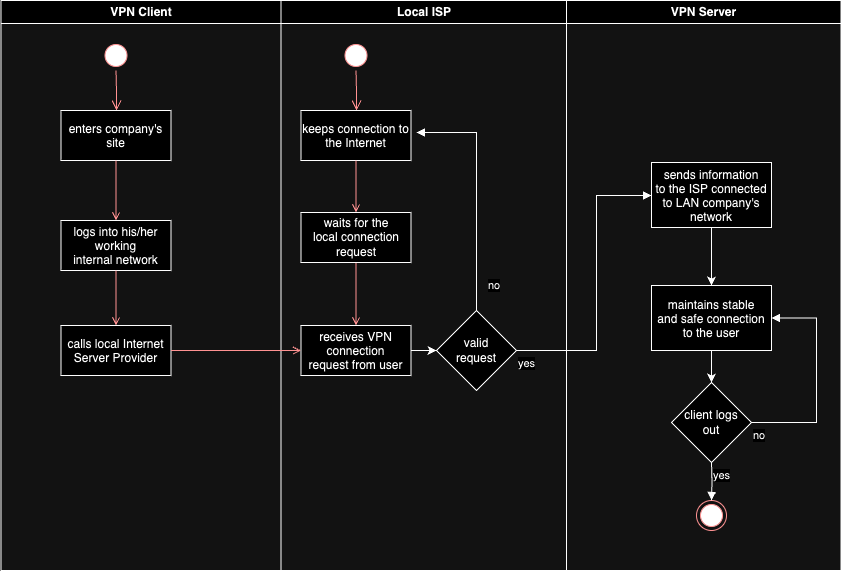

The diagram above was exported from draw.io. Its source (the exported page's mxGraphModel, read from the mxfile embedded in the PNG):
<mxGraphModel dx="1026" dy="606" grid="1" gridSize="10" guides="1" tooltips="1" connect="1" arrows="1" fold="1" page="1" pageScale="1" pageWidth="1169" pageHeight="826" background="none" math="0" shadow="0">
  <root>
    <mxCell id="0" />
    <mxCell id="1" parent="0" />
    <mxCell id="2" value="VPN Client" style="swimlane;whiteSpace=wrap" parent="1" vertex="1">
      <mxGeometry x="164.5" y="128" width="280" height="570" as="geometry" />
    </mxCell>
    <mxCell id="5" value="" style="ellipse;shape=startState;fillColor=#000000;strokeColor=#ff0000;" parent="2" vertex="1">
      <mxGeometry x="100" y="40" width="30" height="30" as="geometry" />
    </mxCell>
    <mxCell id="6" value="" style="edgeStyle=elbowEdgeStyle;elbow=horizontal;verticalAlign=bottom;endArrow=open;endSize=8;strokeColor=#FF0000;endFill=1;rounded=0" parent="2" source="5" target="7" edge="1">
      <mxGeometry x="100" y="40" as="geometry">
        <mxPoint x="115" y="110" as="targetPoint" />
      </mxGeometry>
    </mxCell>
    <mxCell id="7" value="enters company's&#10;site" style="" parent="2" vertex="1">
      <mxGeometry x="60" y="110" width="110" height="50" as="geometry" />
    </mxCell>
    <mxCell id="8" value="logs into his/her&#10;working&#10;internal network" style="" parent="2" vertex="1">
      <mxGeometry x="60" y="220" width="110" height="50" as="geometry" />
    </mxCell>
    <mxCell id="9" value="" style="endArrow=open;strokeColor=#FF0000;endFill=1;rounded=0" parent="2" source="7" target="8" edge="1">
      <mxGeometry relative="1" as="geometry" />
    </mxCell>
    <mxCell id="10" value="calls local Internet&#10;Server Provider" style="" parent="2" vertex="1">
      <mxGeometry x="60" y="325" width="110" height="50" as="geometry" />
    </mxCell>
    <mxCell id="11" value="" style="endArrow=open;strokeColor=#FF0000;endFill=1;rounded=0" parent="2" source="8" target="10" edge="1">
      <mxGeometry relative="1" as="geometry" />
    </mxCell>
    <mxCell id="3" value="Local ISP" style="swimlane;whiteSpace=wrap" parent="1" vertex="1">
      <mxGeometry x="444.5" y="128" width="285.5" height="570" as="geometry" />
    </mxCell>
    <mxCell id="13" value="" style="ellipse;shape=startState;fillColor=#000000;strokeColor=#ff0000;" parent="3" vertex="1">
      <mxGeometry x="60" y="40" width="30" height="30" as="geometry" />
    </mxCell>
    <mxCell id="14" value="" style="edgeStyle=elbowEdgeStyle;elbow=horizontal;verticalAlign=bottom;endArrow=open;endSize=8;strokeColor=#FF0000;endFill=1;rounded=0" parent="3" source="13" target="15" edge="1">
      <mxGeometry x="40" y="20" as="geometry">
        <mxPoint x="55" y="90" as="targetPoint" />
      </mxGeometry>
    </mxCell>
    <mxCell id="15" value="keeps connection to&#10;the Internet" style="" parent="3" vertex="1">
      <mxGeometry x="20" y="110" width="110" height="50" as="geometry" />
    </mxCell>
    <mxCell id="17" value="" style="endArrow=open;strokeColor=#FF0000;endFill=1;rounded=0;entryX=0.5;entryY=0;entryDx=0;entryDy=0;" parent="3" source="15" target="epe5N286sWN3OCyLvkzy-49" edge="1">
      <mxGeometry relative="1" as="geometry">
        <mxPoint x="75" y="205" as="targetPoint" />
      </mxGeometry>
    </mxCell>
    <mxCell id="epe5N286sWN3OCyLvkzy-51" value="" style="edgeStyle=orthogonalEdgeStyle;rounded=0;orthogonalLoop=1;jettySize=auto;html=1;" parent="3" source="18" target="epe5N286sWN3OCyLvkzy-50" edge="1">
      <mxGeometry relative="1" as="geometry" />
    </mxCell>
    <mxCell id="18" value="receives VPN&#10;connection&#10;request from user" style="" parent="3" vertex="1">
      <mxGeometry x="20" y="325" width="110" height="50" as="geometry" />
    </mxCell>
    <mxCell id="19" value="" style="endArrow=open;strokeColor=#FF0000;endFill=1;rounded=0;exitX=0.5;exitY=1;exitDx=0;exitDy=0;" parent="3" source="epe5N286sWN3OCyLvkzy-49" target="18" edge="1">
      <mxGeometry relative="1" as="geometry">
        <mxPoint x="75" y="270" as="sourcePoint" />
      </mxGeometry>
    </mxCell>
    <mxCell id="epe5N286sWN3OCyLvkzy-49" value="waits for the&lt;br style=&quot;border-color: var(--border-color); padding: 0px; margin: 0px;&quot;&gt;local connection&lt;br style=&quot;border-color: var(--border-color); padding: 0px; margin: 0px;&quot;&gt;&lt;span style=&quot;border-color: var(--border-color);&quot;&gt;request&lt;/span&gt;" style="html=1;whiteSpace=wrap;" parent="3" vertex="1">
      <mxGeometry x="20" y="212" width="110" height="50" as="geometry" />
    </mxCell>
    <mxCell id="epe5N286sWN3OCyLvkzy-50" value="valid&lt;br&gt;request" style="rhombus;whiteSpace=wrap;html=1;" parent="3" vertex="1">
      <mxGeometry x="155.5" y="310" width="80" height="80" as="geometry" />
    </mxCell>
    <mxCell id="4" value="VPN Server" style="swimlane;whiteSpace=wrap" parent="1" vertex="1">
      <mxGeometry x="730" y="128" width="274.5" height="570" as="geometry" />
    </mxCell>
    <mxCell id="epe5N286sWN3OCyLvkzy-57" value="" style="edgeStyle=orthogonalEdgeStyle;rounded=0;orthogonalLoop=1;jettySize=auto;html=1;" parent="4" source="33" target="epe5N286sWN3OCyLvkzy-56" edge="1">
      <mxGeometry relative="1" as="geometry" />
    </mxCell>
    <mxCell id="33" value="sends information&#10;to the ISP connected&#10;to LAN company's&#10;network" style="" parent="4" vertex="1">
      <mxGeometry x="85" y="162" width="120" height="65" as="geometry" />
    </mxCell>
    <mxCell id="38" value="" style="ellipse;shape=endState;fillColor=#000000;strokeColor=#ff0000" parent="4" vertex="1">
      <mxGeometry x="130" y="500" width="30" height="30" as="geometry" />
    </mxCell>
    <mxCell id="epe5N286sWN3OCyLvkzy-59" value="" style="edgeStyle=orthogonalEdgeStyle;rounded=0;orthogonalLoop=1;jettySize=auto;html=1;" parent="4" source="epe5N286sWN3OCyLvkzy-56" target="epe5N286sWN3OCyLvkzy-58" edge="1">
      <mxGeometry relative="1" as="geometry" />
    </mxCell>
    <mxCell id="epe5N286sWN3OCyLvkzy-56" value="maintains stable&#10;and safe connection&#10;to the user" style="" parent="4" vertex="1">
      <mxGeometry x="85" y="285" width="120" height="65" as="geometry" />
    </mxCell>
    <mxCell id="epe5N286sWN3OCyLvkzy-58" value="client logs&lt;br&gt;out" style="rhombus;whiteSpace=wrap;html=1;" parent="4" vertex="1">
      <mxGeometry x="105" y="382" width="80" height="80" as="geometry" />
    </mxCell>
    <mxCell id="epe5N286sWN3OCyLvkzy-62" value="no" style="endArrow=block;endFill=1;html=1;edgeStyle=orthogonalEdgeStyle;align=left;verticalAlign=top;rounded=0;entryX=1;entryY=0.5;entryDx=0;entryDy=0;exitX=1;exitY=0.5;exitDx=0;exitDy=0;" parent="4" source="epe5N286sWN3OCyLvkzy-58" target="epe5N286sWN3OCyLvkzy-56" edge="1">
      <mxGeometry x="-1" relative="1" as="geometry">
        <mxPoint x="-160" y="392" as="sourcePoint" />
        <mxPoint y="392" as="targetPoint" />
        <Array as="points">
          <mxPoint x="250" y="422" />
          <mxPoint x="250" y="318" />
          <mxPoint x="205" y="318" />
        </Array>
      </mxGeometry>
    </mxCell>
    <mxCell id="20" value="" style="endArrow=open;strokeColor=#FF0000;endFill=1;rounded=0" parent="1" source="10" target="18" edge="1">
      <mxGeometry relative="1" as="geometry" />
    </mxCell>
    <mxCell id="epe5N286sWN3OCyLvkzy-52" value="no" style="endArrow=block;endFill=1;html=1;edgeStyle=orthogonalEdgeStyle;align=left;verticalAlign=top;rounded=0;exitX=0.5;exitY=0;exitDx=0;exitDy=0;" parent="1" source="epe5N286sWN3OCyLvkzy-50" edge="1">
      <mxGeometry x="-0.6807" y="-10" relative="1" as="geometry">
        <mxPoint x="500" y="360" as="sourcePoint" />
        <mxPoint x="580" y="260" as="targetPoint" />
        <Array as="points">
          <mxPoint x="640" y="260" />
        </Array>
        <mxPoint as="offset" />
      </mxGeometry>
    </mxCell>
    <mxCell id="epe5N286sWN3OCyLvkzy-54" value="yes" style="endArrow=block;endFill=1;html=1;edgeStyle=orthogonalEdgeStyle;align=left;verticalAlign=top;rounded=0;exitX=1;exitY=0.5;exitDx=0;exitDy=0;" parent="1" source="epe5N286sWN3OCyLvkzy-50" target="33" edge="1">
      <mxGeometry x="-1" relative="1" as="geometry">
        <mxPoint x="500" y="430" as="sourcePoint" />
        <mxPoint x="770" y="330" as="targetPoint" />
        <Array as="points">
          <mxPoint x="760" y="478" />
          <mxPoint x="760" y="323" />
        </Array>
      </mxGeometry>
    </mxCell>
    <mxCell id="epe5N286sWN3OCyLvkzy-60" value="yes" style="endArrow=block;endFill=1;html=1;edgeStyle=orthogonalEdgeStyle;align=left;verticalAlign=top;rounded=0;entryX=0.5;entryY=0;entryDx=0;entryDy=0;" parent="1" target="38" edge="1">
      <mxGeometry x="-1" relative="1" as="geometry">
        <mxPoint x="875" y="590" as="sourcePoint" />
        <mxPoint x="670" y="560" as="targetPoint" />
        <mxPoint as="offset" />
      </mxGeometry>
    </mxCell>
  </root>
</mxGraphModel>